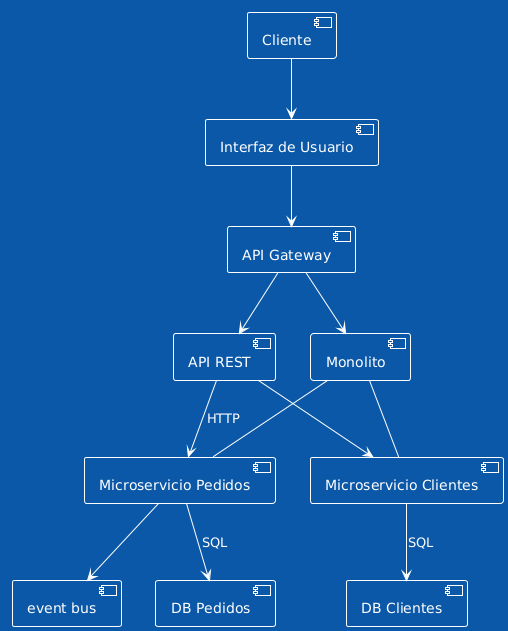

The diagram above was rendered by PlantUML. Its source (embedded in the PNG):
@startuml
!theme amiga
component "Cliente" as Cliente
component "Interfaz de Usuario" as UI
component "API Gateway" as APIGateway
component "API REST" as APIRest

component "Monolito" as Monolito
component "Microservicio Pedidos" as Pedidos
component "DB Pedidos" as DBPedidos
component "Microservicio Clientes" as Clientes
component "DB Clientes" as DBClientes

component "event bus" as ColaPedidos

Cliente --> UI
UI --> APIGateway
APIGateway --> APIRest
APIGateway --> Monolito
APIRest --> Pedidos : HTTP
APIRest --> Clientes 

Pedidos --> DBPedidos : SQL
Pedidos --> ColaPedidos 


Clientes --> DBClientes : SQL
Monolito -- Clientes 
Monolito -- Pedidos
@enduml